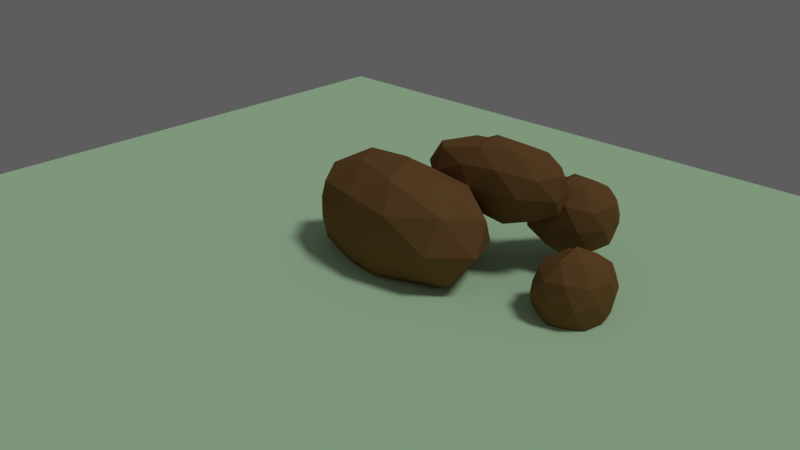 # Source: rock.blend  (saved by Blender 2.79.0; exported with 4.5.12 LTS)
import bpy
from mathutils import Matrix  # noqa: F401  (used for matrix-valued properties, if any)

bpy.ops.wm.read_factory_settings(use_empty=True)
scene = bpy.context.scene
scene.name = 'Scene'

# ---- collections
col_collection_1 = bpy.data.collections.new('Collection 1'); scene.collection.children.link(col_collection_1)

# ---- materials (node trees are filled in below, after node groups)
mat_rockmaterial = bpy.data.materials.new('RockMaterial')
mat_rockmaterial.alpha_threshold = 0.0
mat_rockmaterial.diffuse_color = (0.1981, 0.1022, 0.03689, 1.0)
mat_rockmaterial.roughness = 0.5
mat_ground = bpy.data.materials.new('ground')
mat_ground.alpha_threshold = 0.0
mat_ground.diffuse_color = (0.5395, 0.7991, 0.5149, 1.0)
mat_ground.roughness = 0.5

# ---- material node trees
mat_rockmaterial.use_nodes = True; mat_rockmaterial.node_tree.nodes.clear()
_N = mat_rockmaterial.node_tree.nodes; _L = mat_rockmaterial.node_tree.links
n0 = _N.new('ShaderNodeOutputMaterial'); n0.name = 'Material Output'; n0.location = (300, 300)
n1 = _N.new('ShaderNodeBsdfDiffuse'); n1.name = 'Diffuse BSDF'; n1.location = (10, 300)
n1.inputs[0].default_value = (0.1989, 0.1028, 0.03678, 1.0)
_L.new(n1.outputs[0], n0.inputs[0])
n0.is_active_output = True
mat_ground.use_nodes = True; mat_ground.node_tree.nodes.clear()
_N = mat_ground.node_tree.nodes; _L = mat_ground.node_tree.links
n0 = _N.new('ShaderNodeOutputMaterial'); n0.name = 'Material Output'; n0.location = (300, 300)
n1 = _N.new('ShaderNodeBsdfDiffuse'); n1.name = 'Diffuse BSDF'; n1.location = (10, 300)
n1.inputs[0].default_value = (0.54, 0.8, 0.5176, 1.0)
_L.new(n1.outputs[0], n0.inputs[0])
n0.is_active_output = True

# ---- world
world_world = bpy.data.worlds.new('World'); scene.world = world_world
world_world.use_nodes = True; world_world.node_tree.nodes.clear()
_N = world_world.node_tree.nodes; _L = world_world.node_tree.links
n0 = _N.new('ShaderNodeOutputWorld'); n0.name = 'World Output'; n0.location = (300, 300)
n1 = _N.new('ShaderNodeBackground'); n1.name = 'Background'; n1.location = (10, 300)
n1.inputs[0].default_value = (0.1086, 0.1086, 0.1086, 1.0)
_L.new(n1.outputs[0], n0.inputs[0])
n0.is_active_output = True
world_world.color = (0.05088, 0.05088, 0.05088)
world_world.use_sun_shadow = False
world_world.sun_shadow_jitter_overblur = 0.0
world_world.cycles.sampling_method = 'MANUAL'

# ---- cameras
cam_camera = bpy.data.cameras.new('Camera')
cam_camera.clip_end = 100.0
cam_camera.lens = 35.0
cam_camera.sensor_width = 32.0
cam_camera.sensor_height = 18.0
cam_camera.ortho_scale = 7.314
cam_camera.dof.focus_distance = 0.0

# ---- lights
light_lamp = bpy.data.lights.new('Lamp', 'SUN')
light_lamp.transmission_factor = 0.0
light_lamp.cutoff_distance = 30.0
light_lamp.angle = 0.1993
light_lamp.energy = 1.0
light_lamp.shadow_buffer_clip_start = 1.001
light_lamp.shadow_soft_size = 0.1
light_lamp.shadow_cascade_max_distance = 1000.0

# ---- meshes
me_icosphere_003 = bpy.data.meshes.new('Icosphere.003')
me_icosphere_003.from_pydata([(0.05102, -0.01241, -0.9943), (0.8514, -0.5568, -0.4329), (-0.1373, -0.8845, -0.4317), (-0.8311, -0.01541, -0.4401), (-0.2164, 0.836, -0.4405), (0.8248, 0.5011, -0.4359), (0.3518, -0.869, 0.4556), (-0.7136, -0.5282, 0.4483), (-0.4486, 0.4588, 0.478), (0.4999, 0.7963, 0.4722), (1.023, -0.0313, 0.4616), (0.05097, -0.0124, 1.006), (0.003658, -0.5404, -0.8321), (0.4904, -0.3248, -0.8434), (0.3584, -0.8323, -0.5151), (1.064, -0.05203, -0.5018), (0.7158, 0.2383, -0.8182), (-0.17, -0.08656, -0.8109), (-0.5854, -0.525, -0.5142), (0.3545, 0.3742, -0.7929), (-0.4241, 0.3701, -0.6654), (0.5706, 0.7341, -0.4914), (1.071, -0.3382, 0.01341), (1.038, 0.2879, 0.009711), (0.04017, -1.01, 0.004489), (0.7095, -0.8386, 0.0136), (-0.8983, -0.3218, 0.005891), (-0.5688, -0.8136, 0.002116), (-0.4106, 0.7659, 0.0198), (-0.7535, 0.2609, 0.02208), (0.805, 0.7562, 0.02427), (0.0007494, 0.9998, 8.374e-05), (0.8616, -0.5422, 0.5451), (0.004562, -0.8741, 0.5556), (-0.6022, -0.06044, 0.5535), (-0.09857, 0.769, 0.5441), (0.8434, 0.4622, 0.5431), (0.4109, -0.5604, 0.8784), (0.5467, -0.005108, 0.853), (-0.3097, -0.3371, 0.8636), (-0.2738, 0.2721, 0.8676), (0.3388, 0.4571, 0.8704)], [], [(0, 13, 12), (1, 13, 15), (0, 12, 17), (0, 17, 19), (0, 19, 16), (1, 15, 22), (2, 14, 24), (3, 18, 26), (4, 20, 28), (5, 21, 30), (1, 22, 25), (2, 24, 27), (3, 26, 29), (4, 28, 31), (5, 30, 23), (6, 32, 37), (7, 33, 39), (8, 34, 40), (9, 35, 41), (10, 36, 38), (38, 41, 11), (38, 36, 41), (36, 9, 41), (41, 40, 11), (41, 35, 40), (35, 8, 40), (40, 39, 11), (40, 34, 39), (34, 7, 39), (39, 37, 11), (39, 33, 37), (33, 6, 37), (37, 38, 11), (37, 32, 38), (32, 10, 38), (23, 36, 10), (23, 30, 36), (30, 9, 36), (31, 35, 9), (31, 28, 35), (28, 8, 35), (29, 34, 8), (29, 26, 34), (26, 7, 34), (27, 33, 7), (27, 24, 33), (24, 6, 33), (25, 32, 6), (25, 22, 32), (22, 10, 32), (30, 31, 9), (30, 21, 31), (21, 4, 31), (28, 29, 8), (28, 20, 29), (20, 3, 29), (26, 27, 7), (26, 18, 27), (18, 2, 27), (24, 25, 6), (24, 14, 25), (14, 1, 25), (22, 23, 10), (22, 15, 23), (15, 5, 23), (16, 21, 5), (16, 19, 21), (19, 4, 21), (19, 20, 4), (19, 17, 20), (17, 3, 20), (17, 18, 3), (17, 12, 18), (12, 2, 18), (15, 16, 5), (15, 13, 16), (13, 0, 16), (12, 14, 2), (12, 13, 14), (13, 1, 14)])
me_icosphere_003.materials.append(mat_rockmaterial)
me_icosphere_003.use_remesh_preserve_volume = False
me_icosphere_003.use_remesh_preserve_attributes = False
me_icosphere_003.use_mirror_vertex_groups = False
me_icosphere_003.update()
me_icosphere_002 = bpy.data.meshes.new('Icosphere.002')
me_icosphere_002.from_pydata([(0.05102, -0.01241, -0.9943), (0.8514, -0.5568, -0.4329), (-0.1373, -0.8845, -0.4317), (-0.8311, -0.01541, -0.4401), (-0.2164, 0.836, -0.4405), (0.8248, 0.5011, -0.4359), (0.3518, -0.869, 0.4556), (-0.7136, -0.5282, 0.4483), (-0.4486, 0.4588, 0.478), (0.4999, 0.7963, 0.4722), (1.023, -0.0313, 0.4616), (0.05097, -0.0124, 1.006), (0.003658, -0.5404, -0.8321), (0.4904, -0.3248, -0.8434), (0.3584, -0.8323, -0.5151), (1.064, -0.05203, -0.5018), (0.7158, 0.2383, -0.8182), (-0.17, -0.08656, -0.8109), (-0.5854, -0.525, -0.5142), (0.3545, 0.3742, -0.7929), (-0.4241, 0.3701, -0.6654), (0.5706, 0.7341, -0.4914), (1.071, -0.3382, 0.01341), (1.038, 0.2879, 0.009711), (0.04017, -1.01, 0.004489), (0.7095, -0.8386, 0.0136), (-0.8983, -0.3218, 0.005891), (-0.5688, -0.8136, 0.002116), (-0.4106, 0.7659, 0.0198), (-0.7535, 0.2609, 0.02208), (0.805, 0.7562, 0.02427), (0.0007494, 0.9998, 8.374e-05), (0.8616, -0.5422, 0.5451), (0.004562, -0.8741, 0.5556), (-0.6022, -0.06044, 0.5535), (-0.09857, 0.769, 0.5441), (0.8434, 0.4622, 0.5431), (0.4109, -0.5604, 0.8784), (0.5467, -0.005108, 0.853), (-0.3097, -0.3371, 0.8636), (-0.2738, 0.2721, 0.8676), (0.3388, 0.4571, 0.8704)], [], [(0, 13, 12), (1, 13, 15), (0, 12, 17), (0, 17, 19), (0, 19, 16), (1, 15, 22), (2, 14, 24), (3, 18, 26), (4, 20, 28), (5, 21, 30), (1, 22, 25), (2, 24, 27), (3, 26, 29), (4, 28, 31), (5, 30, 23), (6, 32, 37), (7, 33, 39), (8, 34, 40), (9, 35, 41), (10, 36, 38), (38, 41, 11), (38, 36, 41), (36, 9, 41), (41, 40, 11), (41, 35, 40), (35, 8, 40), (40, 39, 11), (40, 34, 39), (34, 7, 39), (39, 37, 11), (39, 33, 37), (33, 6, 37), (37, 38, 11), (37, 32, 38), (32, 10, 38), (23, 36, 10), (23, 30, 36), (30, 9, 36), (31, 35, 9), (31, 28, 35), (28, 8, 35), (29, 34, 8), (29, 26, 34), (26, 7, 34), (27, 33, 7), (27, 24, 33), (24, 6, 33), (25, 32, 6), (25, 22, 32), (22, 10, 32), (30, 31, 9), (30, 21, 31), (21, 4, 31), (28, 29, 8), (28, 20, 29), (20, 3, 29), (26, 27, 7), (26, 18, 27), (18, 2, 27), (24, 25, 6), (24, 14, 25), (14, 1, 25), (22, 23, 10), (22, 15, 23), (15, 5, 23), (16, 21, 5), (16, 19, 21), (19, 4, 21), (19, 20, 4), (19, 17, 20), (17, 3, 20), (17, 18, 3), (17, 12, 18), (12, 2, 18), (15, 16, 5), (15, 13, 16), (13, 0, 16), (12, 14, 2), (12, 13, 14), (13, 1, 14)])
me_icosphere_002.materials.append(mat_rockmaterial)
me_icosphere_002.use_remesh_preserve_volume = False
me_icosphere_002.use_remesh_preserve_attributes = False
me_icosphere_002.use_mirror_vertex_groups = False
me_icosphere_002.update()
me_icosphere_001 = bpy.data.meshes.new('Icosphere.001')
me_icosphere_001.from_pydata([(0.05102, -0.01241, -0.9943), (0.8514, -0.5568, -0.4329), (-0.1373, -0.8845, -0.4317), (-0.8311, -0.01541, -0.4401), (-0.2164, 0.836, -0.4405), (0.8248, 0.5011, -0.4359), (0.3518, -0.869, 0.4556), (-0.7136, -0.5282, 0.4483), (-0.4486, 0.4588, 0.478), (0.4999, 0.7963, 0.4722), (1.023, -0.0313, 0.4616), (0.05097, -0.0124, 1.006), (0.003658, -0.5404, -0.8321), (0.4904, -0.3248, -0.8434), (0.3584, -0.8323, -0.5151), (1.064, -0.05203, -0.5018), (0.7158, 0.2383, -0.8182), (-0.17, -0.08656, -0.8109), (-0.5854, -0.525, -0.5142), (0.3545, 0.3742, -0.7929), (-0.4241, 0.3701, -0.6654), (0.5706, 0.7341, -0.4914), (1.071, -0.3382, 0.01341), (1.038, 0.2879, 0.009711), (0.04017, -1.01, 0.004489), (0.7095, -0.8386, 0.0136), (-0.8983, -0.3218, 0.005891), (-0.5688, -0.8136, 0.002116), (-0.4106, 0.7659, 0.0198), (-0.7535, 0.2609, 0.02208), (0.805, 0.7562, 0.02427), (0.0007494, 0.9998, 8.374e-05), (0.8616, -0.5422, 0.5451), (0.004562, -0.8741, 0.5556), (-0.6022, -0.06044, 0.5535), (-0.09857, 0.769, 0.5441), (0.8434, 0.4622, 0.5431), (0.4109, -0.5604, 0.8784), (0.5467, -0.005108, 0.853), (-0.3097, -0.3371, 0.8636), (-0.2738, 0.2721, 0.8676), (0.3388, 0.4571, 0.8704)], [], [(0, 13, 12), (1, 13, 15), (0, 12, 17), (0, 17, 19), (0, 19, 16), (1, 15, 22), (2, 14, 24), (3, 18, 26), (4, 20, 28), (5, 21, 30), (1, 22, 25), (2, 24, 27), (3, 26, 29), (4, 28, 31), (5, 30, 23), (6, 32, 37), (7, 33, 39), (8, 34, 40), (9, 35, 41), (10, 36, 38), (38, 41, 11), (38, 36, 41), (36, 9, 41), (41, 40, 11), (41, 35, 40), (35, 8, 40), (40, 39, 11), (40, 34, 39), (34, 7, 39), (39, 37, 11), (39, 33, 37), (33, 6, 37), (37, 38, 11), (37, 32, 38), (32, 10, 38), (23, 36, 10), (23, 30, 36), (30, 9, 36), (31, 35, 9), (31, 28, 35), (28, 8, 35), (29, 34, 8), (29, 26, 34), (26, 7, 34), (27, 33, 7), (27, 24, 33), (24, 6, 33), (25, 32, 6), (25, 22, 32), (22, 10, 32), (30, 31, 9), (30, 21, 31), (21, 4, 31), (28, 29, 8), (28, 20, 29), (20, 3, 29), (26, 27, 7), (26, 18, 27), (18, 2, 27), (24, 25, 6), (24, 14, 25), (14, 1, 25), (22, 23, 10), (22, 15, 23), (15, 5, 23), (16, 21, 5), (16, 19, 21), (19, 4, 21), (19, 20, 4), (19, 17, 20), (17, 3, 20), (17, 18, 3), (17, 12, 18), (12, 2, 18), (15, 16, 5), (15, 13, 16), (13, 0, 16), (12, 14, 2), (12, 13, 14), (13, 1, 14)])
me_icosphere_001.materials.append(mat_rockmaterial)
me_icosphere_001.use_remesh_preserve_volume = False
me_icosphere_001.use_remesh_preserve_attributes = False
me_icosphere_001.use_mirror_vertex_groups = False
me_icosphere_001.update()
me_plane = bpy.data.meshes.new('Plane')
me_plane.from_pydata([(-1.0, -1.0, 0.0), (1.0, -1.0, 0.0), (-1.0, 1.0, 0.0), (1.0, 1.0, 0.0)], [], [(0, 1, 3, 2)])
me_plane.materials.append(mat_ground)
me_plane.use_remesh_preserve_volume = False
me_plane.use_remesh_preserve_attributes = False
me_plane.use_mirror_vertex_groups = False
me_plane.update()
me_icosphere = bpy.data.meshes.new('Icosphere')
me_icosphere.from_pydata([(0.05102, -0.01241, -0.9943), (0.8514, -0.5568, -0.4329), (-0.1373, -0.8845, -0.4317), (-0.8311, -0.01541, -0.4401), (-0.2164, 0.836, -0.4405), (0.8248, 0.5011, -0.4359), (0.3518, -0.869, 0.4556), (-0.7136, -0.5282, 0.4483), (-0.4486, 0.4588, 0.478), (0.4999, 0.7963, 0.4722), (1.023, -0.0313, 0.4616), (0.05097, -0.0124, 1.006), (0.003658, -0.5404, -0.8321), (0.4904, -0.3248, -0.8434), (0.3584, -0.8323, -0.5151), (1.064, -0.05203, -0.5018), (0.7158, 0.2383, -0.8182), (-0.17, -0.08656, -0.8109), (-0.5854, -0.525, -0.5142), (0.3545, 0.3742, -0.7929), (-0.4241, 0.3701, -0.6654), (0.5706, 0.7341, -0.4914), (1.071, -0.3382, 0.01341), (1.038, 0.2879, 0.009711), (0.04017, -1.01, 0.004489), (0.7095, -0.8386, 0.0136), (-0.8983, -0.3218, 0.005891), (-0.5688, -0.8136, 0.002116), (-0.4106, 0.7659, 0.0198), (-0.7535, 0.2609, 0.02208), (0.805, 0.7562, 0.02427), (0.0007494, 0.9998, 8.374e-05), (0.8616, -0.5422, 0.5451), (0.004562, -0.8741, 0.5556), (-0.6022, -0.06044, 0.5535), (-0.09857, 0.769, 0.5441), (0.8434, 0.4622, 0.5431), (0.4109, -0.5604, 0.8784), (0.5467, -0.005108, 0.853), (-0.3097, -0.3371, 0.8636), (-0.2738, 0.2721, 0.8676), (0.3388, 0.4571, 0.8704)], [], [(0, 13, 12), (1, 13, 15), (0, 12, 17), (0, 17, 19), (0, 19, 16), (1, 15, 22), (2, 14, 24), (3, 18, 26), (4, 20, 28), (5, 21, 30), (1, 22, 25), (2, 24, 27), (3, 26, 29), (4, 28, 31), (5, 30, 23), (6, 32, 37), (7, 33, 39), (8, 34, 40), (9, 35, 41), (10, 36, 38), (38, 41, 11), (38, 36, 41), (36, 9, 41), (41, 40, 11), (41, 35, 40), (35, 8, 40), (40, 39, 11), (40, 34, 39), (34, 7, 39), (39, 37, 11), (39, 33, 37), (33, 6, 37), (37, 38, 11), (37, 32, 38), (32, 10, 38), (23, 36, 10), (23, 30, 36), (30, 9, 36), (31, 35, 9), (31, 28, 35), (28, 8, 35), (29, 34, 8), (29, 26, 34), (26, 7, 34), (27, 33, 7), (27, 24, 33), (24, 6, 33), (25, 32, 6), (25, 22, 32), (22, 10, 32), (30, 31, 9), (30, 21, 31), (21, 4, 31), (28, 29, 8), (28, 20, 29), (20, 3, 29), (26, 27, 7), (26, 18, 27), (18, 2, 27), (24, 25, 6), (24, 14, 25), (14, 1, 25), (22, 23, 10), (22, 15, 23), (15, 5, 23), (16, 21, 5), (16, 19, 21), (19, 4, 21), (19, 20, 4), (19, 17, 20), (17, 3, 20), (17, 18, 3), (17, 12, 18), (12, 2, 18), (15, 16, 5), (15, 13, 16), (13, 0, 16), (12, 14, 2), (12, 13, 14), (13, 1, 14)])
me_icosphere.materials.append(mat_rockmaterial)
me_icosphere.use_remesh_preserve_volume = False
me_icosphere.use_remesh_preserve_attributes = False
me_icosphere.use_mirror_vertex_groups = False
me_icosphere.update()

# ---- objects
ob_icosphere_003 = bpy.data.objects.new('Icosphere.003', me_icosphere_003)
ob_icosphere_002 = bpy.data.objects.new('Icosphere.002', me_icosphere_002)
ob_icosphere_001 = bpy.data.objects.new('Icosphere.001', me_icosphere_001)
ob_plane = bpy.data.objects.new('Plane', me_plane)
ob_icosphere = bpy.data.objects.new('Icosphere', me_icosphere)
ob_lamp = bpy.data.objects.new('Lamp', light_lamp)
ob_camera = bpy.data.objects.new('Camera', cam_camera)

# ---- transforms, parenting, visibility, modifiers, constraints
ob_icosphere_003.location = (3.391, 0.3908, 0.4686)
ob_icosphere_003.scale = (0.5559, 0.6349, -0.6276)
ob_icosphere_003.lineart.crease_threshold = 0.0
ob_icosphere_002.location = (1.49, 1.01, 1.415)
ob_icosphere_002.scale = (1.203, 0.6349, -0.6276)
ob_icosphere_002.lineart.crease_threshold = 0.0
ob_icosphere_001.location = (2.484, 1.626, 0.8997)
ob_icosphere_001.scale = (0.7102, 0.6349, -0.6276)
ob_icosphere_001.lineart.crease_threshold = 0.0
ob_plane.location = (0.1361, -0.7534, 0.119)
ob_plane.scale = (7.276, 7.276, 7.276)
ob_plane.lineart.crease_threshold = 0.0
ob_icosphere.location = (0.8673, 0.0, 0.7731)
ob_icosphere.scale = (-1.611, 1.0, -0.9886)
ob_icosphere.lineart.crease_threshold = 0.0
ob_lamp.location = (-0.8493, 4.032, 8.29)
ob_lamp.rotation_euler = (0.5103, 0.02229, 1.923)
ob_lamp.lock_rotations_4d = False
ob_lamp.empty_display_type = 'ARROWS'
ob_lamp.color = (0.0, 0.0, 0.0, 0.0)
ob_lamp.lineart.crease_threshold = 0.0
ob_camera.location = (8.905, -8.693, 6.287)
ob_camera.rotation_euler = (1.13, 2.314e-06, 0.766)
ob_camera.lock_rotations_4d = False
ob_camera.empty_display_type = 'ARROWS'
ob_camera.color = (0.0, 0.0, 0.0, 0.0)
ob_camera.display_type = 'WIRE'
ob_camera.lineart.crease_threshold = 0.0

# ---- collection membership
col_collection_1.objects.link(ob_icosphere_003)
col_collection_1.objects.link(ob_icosphere_002)
col_collection_1.objects.link(ob_icosphere_001)
col_collection_1.objects.link(ob_plane)
col_collection_1.objects.link(ob_icosphere)
col_collection_1.objects.link(ob_lamp)
col_collection_1.objects.link(ob_camera)

# ---- scene / render settings (as saved in the file)
scene.camera = ob_camera
scene.frame_start = 1; scene.frame_end = 250; scene.frame_set(1)
scene.render.engine = 'CYCLES'
scene.render.resolution_percentage = 50
scene.render.dither_intensity = 0.0
scene.cycles.use_denoising = False
scene.cycles.samples = 128
scene.cycles.sampling_pattern = 'TABULATED_SOBOL'
scene.cycles.use_adaptive_sampling = False
scene.cycles.use_light_tree = False
scene.cycles.blur_glossy = 0.0
scene.cycles.sample_clamp_indirect = 0.0
scene.view_settings.view_transform = 'Standard'
bpy.context.view_layer.update()
